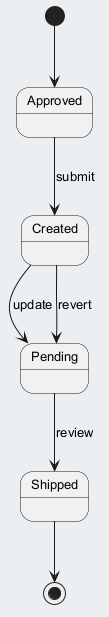

The diagram above was rendered by PlantUML. Its source (embedded in the PNG):
@startuml
skinparam backgroundColor #ECEFF1
skinparam classBackgroundColor #FFFFFF
skinparam classBorderColor #455A64
skinparam defaultFontSize 13
[*] --> Approved
Approved --> Created : submit
Created --> Pending : update
Pending --> Shipped : review
Created --> Pending : revert
Shipped --> [*]
@enduml